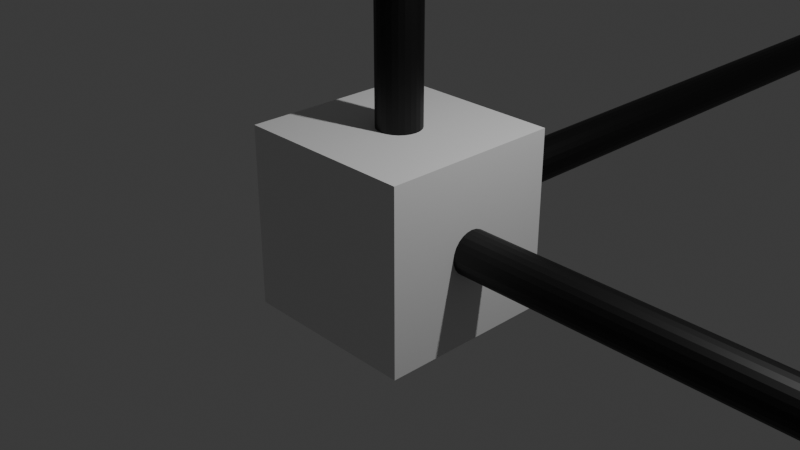 # Source: tests.test_annotations.test_density_annotation_grid_axes_3d.blend  (saved by Blender 5.2.44; exported with 4.5.12 LTS)
import bpy
from mathutils import Matrix  # noqa: F401  (used for matrix-valued properties, if any)

bpy.ops.wm.read_factory_settings(use_empty=True)
scene = bpy.context.scene
scene.name = 'Scene'

# ---- collections
col_collection = bpy.data.collections.new('Collection'); scene.collection.children.link(col_collection)
col_molecular_nodes = bpy.data.collections.new('Molecular Nodes'); scene.collection.children.link(col_molecular_nodes)

# ---- materials (node trees are filled in below, after node groups)
mat_material = bpy.data.materials.new('Material')
mat_material.alpha_threshold = 0.0
mat_material.use_backface_culling_lightprobe_volume = False
mat_material.roughness = 0.5
mat_material.line_color = (0.0, 0.0, 0.0, 1.0)
mat_mn_default = bpy.data.materials.new('MN Default')
mat_mn_default.use_sss_translucency = True
mat_mn_default.refraction_depth = 6.9
mat_mn_default.use_thickness_from_shadow = True

# ---- node groups
ng_mn_color_input = bpy.data.node_groups.new('MN Color Input', 'ShaderNodeTree')
_s = ng_mn_color_input.interface.new_socket(name='Color', in_out='OUTPUT', socket_type='NodeSocketColor')
_s.default_value = (0.0, 0.0, 0.0, 0.0)
_s = ng_mn_color_input.interface.new_socket(name='Alpha', in_out='OUTPUT', socket_type='NodeSocketFloat')
_N = ng_mn_color_input.nodes; _L = ng_mn_color_input.links
n0 = _N.new('NodeGroupOutput'); n0.name = 'Group Output'; n0.location = (300, 80)
n1 = _N.new('NodeGroupInput'); n1.name = 'Group Input'; n1.location = (-700, -80)
n2 = _N.new('ShaderNodeAttribute'); n2.name = 'Attribute'; n2.location = (-480, 0)
n2.attribute_name = 'Color'
n3 = _N.new('ShaderNodeAttribute'); n3.name = 'Attribute.001'; n3.location = (-480, -200)
n3.attribute_type = 'INSTANCER'
n3.attribute_name = 'Color'
n4 = _N.new('ShaderNodeMix'); n4.name = 'Mix'; n4.location = (120, 80)
n4.data_type = 'RGBA'
n4.blend_type = 'ADD'
n5 = _N.new('ShaderNodeMath'); n5.name = 'Math.001'; n5.location = (-240, -440)
n5.operation = 'GREATER_THAN'
n5.use_clamp = True
n5.inputs[1].default_value = 0.0
n6 = _N.new('ShaderNodeMath'); n6.name = 'Math.002'; n6.location = (-40, -340)
n6.operation = 'MULTIPLY'
n7 = _N.new('ShaderNodeMath'); n7.name = 'Math'; n7.location = (120, -180)
n8 = _N.new('ShaderNodeMath'); n8.name = 'Math.003'; n8.location = (-40, -180)
n8.operation = 'MULTIPLY'
n9 = _N.new('ShaderNodeMath'); n9.name = 'Math.004'; n9.location = (-240, -280)
n9.operation = 'SUBTRACT'
n9.inputs[0].default_value = 1.0
n10 = _N.new('NodeReroute'); n10.name = 'Reroute'; n10.location = (-280, -440)
n10.width = 12
n10.socket_idname = 'NodeSocketFloat'
_L.new(n2.outputs[0], n4.inputs[6])
_L.new(n3.outputs[0], n4.inputs[7])
_L.new(n10.outputs[0], n5.inputs[0])
_L.new(n5.outputs[0], n6.inputs[1])
_L.new(n10.outputs[0], n6.inputs[0])
_L.new(n6.outputs[0], n7.inputs[1])
_L.new(n2.outputs[3], n8.inputs[0])
_L.new(n8.outputs[0], n7.inputs[0])
_L.new(n7.outputs[0], n0.inputs[1])
_L.new(n5.outputs[0], n9.inputs[1])
_L.new(n9.outputs[0], n8.inputs[1])
_L.new(n5.outputs[0], n4.inputs[0])
_L.new(n3.outputs[3], n10.inputs[0])
_L.new(n4.outputs[2], n0.inputs[0])
n0.is_active_output = True
ng_density_style_surface = bpy.data.node_groups.new('Density Style Surface', 'GeometryNodeTree')
_s = ng_density_style_surface.interface.new_socket(name='Geometry', in_out='OUTPUT', socket_type='NodeSocketGeometry')
_s.description = 'The generated geometry for the style node group'
_s = ng_density_style_surface.interface.new_socket(name='Volume', in_out='INPUT', socket_type='NodeSocketGeometry')
_s = ng_density_style_surface.interface.new_socket(name='Threshold', in_out='INPUT', socket_type='NodeSocketFloat')
_s.default_value = 0.8
_s = ng_density_style_surface.interface.new_socket(name='Shade Smooth', in_out='INPUT', socket_type='NodeSocketBool')
_s.default_value = True
_s.description = 'Apply smooth shading to the created geometry'
_s = ng_density_style_surface.interface.new_socket(name='Hide Dust', in_out='INPUT', socket_type='NodeSocketFloat')
_s.min_value = -1e+04
_s.max_value = 1e+04
ng_density_style_surface.interface.new_panel('Material')
_s = ng_density_style_surface.interface.new_socket(name='Color', in_out='INPUT', socket_type='NodeSocketColor')
_s.default_value = (0.1994, 0.5092, 0.1322, 1.0)
_s = ng_density_style_surface.interface.new_socket(name='Material', in_out='INPUT', socket_type='NodeSocketMaterial')
_s.description = 'Material to apply to the resulting geometry'
_N = ng_density_style_surface.nodes; _L = ng_density_style_surface.links
n0 = _N.new('GeometryNodeVolumeToMesh'); n0.name = 'Volume to Mesh'; n0.location = (-362, 8)
n1 = _N.new('GeometryNodeStoreNamedAttribute'); n1.name = 'Store Named Attribute'; n1.location = (108, 22)
n1.data_type = 'FLOAT_COLOR'
n1.inputs[2].default_value = 'Color'
n2 = _N.new('GeometryNodeSetMaterial'); n2.name = 'Set Material'; n2.location = (306, 7)
n3 = _N.new('NodeGroupOutput'); n3.name = 'Group Output'; n3.location = (746, 7)
n4 = _N.new('GeometryNodeSetShadeSmooth'); n4.name = 'Set Shade Smooth'; n4.location = (526, 32)
n5 = _N.new('NodeGroupInput'); n5.name = 'Group Input'; n5.location = (-575, -60)
n6 = _N.new('GeometryNodeInputMeshIsland'); n6.name = 'Mesh Island'; n6.location = (-718, 136)
n7 = _N.new('GeometryNodeInputMeshFaceArea'); n7.name = 'Face Area'; n7.location = (-720, 217)
n8 = _N.new('GeometryNodeAccumulateField'); n8.name = 'Accumulate Field'; n8.location = (-515, 256)
n9 = _N.new('FunctionNodeCompare'); n9.name = 'Compare'; n9.location = (-332, 241)
n9.operation = 'LESS_THAN'
n10 = _N.new('GeometryNodeDeleteGeometry'); n10.name = 'Delete Geometry'; n10.location = (-112, 22)
_L.new(n1.outputs[0], n2.inputs[0])
_L.new(n10.outputs[0], n1.inputs[0])
_L.new(n5.outputs[4], n1.inputs[3])
_L.new(n5.outputs[0], n0.inputs[0])
_L.new(n4.outputs[0], n3.inputs[0])
_L.new(n5.outputs[1], n0.inputs[3])
_L.new(n5.outputs[5], n2.inputs[2])
_L.new(n2.outputs[0], n4.inputs[0])
_L.new(n5.outputs[2], n4.inputs[2])
_L.new(n0.outputs[0], n10.inputs[0])
_L.new(n7.outputs[0], n8.inputs[0])
_L.new(n9.outputs[0], n10.inputs[1])
_L.new(n8.outputs[2], n9.inputs[0])
_L.new(n5.outputs[3], n9.inputs[1])
_L.new(n6.outputs[0], n8.inputs[1])
n3.is_active_output = True
ng_geometry_node_group = bpy.data.node_groups.new('Geometry Node Group', 'GeometryNodeTree')
_s = ng_geometry_node_group.interface.new_socket(name='Geometry', in_out='OUTPUT', socket_type='NodeSocketGeometry')
_s = ng_geometry_node_group.interface.new_socket(name='Volume', in_out='INPUT', socket_type='NodeSocketGeometry')
ng_geometry_node_group.is_modifier = True
_N = ng_geometry_node_group.nodes; _L = ng_geometry_node_group.links
n0 = _N.new('NodeGroupInput'); n0.name = 'Group Input'; n0.location = (-300, 0)
n1 = _N.new('NodeGroupOutput'); n1.name = 'Group Output'; n1.location = (300, 0)
n2 = _N.new('GeometryNodeJoinGeometry'); n2.name = 'Join Geometry'; n2.location = (100, 0)
n3 = _N.new('GeometryNodeGroup'); n3.name = 'Density Style Surface'; n3.location = (-100, 0)
n3.node_tree = ng_density_style_surface
n3.inputs[1].default_value = 0.009593
n3.inputs[2].default_value = True
n3.inputs[3].default_value = 0.0
n3.inputs[4].default_value = (0.1994, 0.5092, 0.1322, 1.0)
_L.new(n2.outputs[0], n1.inputs[0])
_L.new(n0.outputs[0], n3.inputs[0])
_L.new(n3.outputs[0], n2.inputs[0])
n1.is_active_output = True
ng_mn_an_emd_24805_map_gz = bpy.data.node_groups.new('MN_an_emd_24805.map.gz', 'GeometryNodeTree')
_s = ng_mn_an_emd_24805_map_gz.interface.new_socket(name='Geometry', in_out='OUTPUT', socket_type='NodeSocketGeometry')
_s = ng_mn_an_emd_24805_map_gz.interface.new_socket(name='Geometry', in_out='INPUT', socket_type='NodeSocketGeometry')
ng_mn_an_emd_24805_map_gz.is_modifier = True
_N = ng_mn_an_emd_24805_map_gz.nodes; _L = ng_mn_an_emd_24805_map_gz.links
n0 = _N.new('NodeGroupInput'); n0.name = 'Group Input'; n0.location = (-520, 0)
n1 = _N.new('NodeGroupOutput'); n1.name = 'Group Output'; n1.location = (920, 0)
n2 = _N.new('GeometryNodeMeshToCurve'); n2.name = 'Mesh to Curve'; n2.location = (-160, 0)
n3 = _N.new('GeometryNodeInputNamedAttribute'); n3.name = 'Is Line Attribute'; n3.location = (-340, -120)
n3.data_type = 'BOOLEAN'
n3.inputs[0].default_value = 'is_line'
n4 = _N.new('GeometryNodeInputNamedAttribute'); n4.name = 'Thickness Attribute'; n4.location = (-160, -120)
n4.inputs[0].default_value = 'thickness'
n5 = _N.new('GeometryNodeCurvePrimitiveCircle'); n5.name = 'Curve Circle'; n5.location = (20, -140)
n5.inputs[4].default_value = 0.001
n6 = _N.new('GeometryNodeCurveToMesh'); n6.name = 'Curve to Mesh'; n6.location = (200, 0)
n6.inputs[3].default_value = True
n7 = _N.new('GeometryNodeJoinGeometry'); n7.name = 'Join Geometry'; n7.location = (380, 0)
n8 = _N.new('GeometryNodeSetMaterialIndex'); n8.name = 'Set Material Index'; n8.location = (560, 0)
n9 = _N.new('GeometryNodeInputNamedAttribute'); n9.name = 'Material Slot Attribute'; n9.location = (380, -120)
n9.data_type = 'INT'
n9.inputs[0].default_value = 'material_slot_index'
n10 = _N.new('GeometryNodeInputNamedAttribute'); n10.name = 'Shade Smooth Attribute'; n10.location = (560, -140)
n10.data_type = 'BOOLEAN'
n10.inputs[0].default_value = 'shade_smooth'
n11 = _N.new('GeometryNodeSetShadeSmooth'); n11.name = 'Set Shade Smooth'; n11.location = (740, 0)
_L.new(n10.outputs[0], n11.inputs[2])
_L.new(n8.outputs[0], n11.inputs[0])
_L.new(n11.outputs[0], n1.inputs[0])
_L.new(n7.outputs[0], n8.inputs[0])
_L.new(n9.outputs[0], n8.inputs[2])
_L.new(n0.outputs[0], n2.inputs[0])
_L.new(n2.outputs[0], n6.inputs[0])
_L.new(n4.outputs[0], n6.inputs[2])
_L.new(n3.outputs[0], n2.inputs[1])
_L.new(n5.outputs[0], n6.inputs[1])
_L.new(n6.outputs[0], n7.inputs[0])
_L.new(n0.outputs[0], n7.inputs[0])
n1.is_active_output = True

# ---- material node trees
mat_material.use_nodes = True; mat_material.node_tree.nodes.clear()
_N = mat_material.node_tree.nodes; _L = mat_material.node_tree.links
n0 = _N.new('ShaderNodeOutputMaterial'); n0.name = 'Material Output'; n0.location = (200, 100)
n1 = _N.new('ShaderNodeBsdfPrincipled'); n1.name = 'Principled BSDF'; n1.location = (-200, 100)
n1.inputs[10].default_value = 0.005
_L.new(n1.outputs[0], n0.inputs[0])
n0.is_active_output = True
mat_mn_default.use_nodes = True; mat_mn_default.node_tree.nodes.clear()
_N = mat_mn_default.node_tree.nodes; _L = mat_mn_default.node_tree.links
n0 = _N.new('ShaderNodeBsdfPrincipled'); n0.name = 'Principled BSDF'; n0.location = (20, 300)
n0.inputs[3].default_value = 1.45
n1 = _N.new('ShaderNodeOutputMaterial'); n1.name = 'Material Output'; n1.location = (300, 300)
n2 = _N.new('ShaderNodeGroup'); n2.name = 'Group'; n2.location = (-180, 300)
n2.width = 150
n2.node_tree = ng_mn_color_input
_L.new(n2.outputs[0], n0.inputs[0])
_L.new(n0.outputs[0], n1.inputs[0])
_L.new(n2.outputs[1], n0.inputs[4])
n1.is_active_output = True

# ---- world
world_world = bpy.data.worlds.new('World'); scene.world = world_world
world_world.use_nodes = True; world_world.node_tree.nodes.clear()
_N = world_world.node_tree.nodes; _L = world_world.node_tree.links
n0 = _N.new('ShaderNodeOutputWorld'); n0.name = 'World Output'; n0.location = (200, 100)
n1 = _N.new('ShaderNodeBackground'); n1.name = 'Background'; n1.location = (-200, 100)
n1.inputs[0].default_value = (0.05088, 0.05088, 0.05088, 1.0)
_L.new(n1.outputs[0], n0.inputs[0])
n0.is_active_output = True
world_world.color = (0.05088, 0.05088, 0.05088)
world_world.sun_shadow_jitter_overblur = 0.0

# ---- cameras
cam_camera = bpy.data.cameras.new('Camera')
cam_camera.clip_end = 100.0
cam_camera.ortho_scale = 7.314

# ---- lights
light_light = bpy.data.lights.new('Light', 'POINT')
light_light.energy = 1000.0
light_light.shadow_soft_size = 0.1

# ---- meshes
me_cube = bpy.data.meshes.new('Cube')
me_cube.from_pydata([(1.0, 1.0, 1.0), (1.0, 1.0, -1.0), (1.0, -1.0, 1.0), (1.0, -1.0, -1.0), (-1.0, 1.0, 1.0), (-1.0, 1.0, -1.0), (-1.0, -1.0, 1.0), (-1.0, -1.0, -1.0)], [], [(0, 4, 6, 2), (3, 2, 6, 7), (7, 6, 4, 5), (5, 1, 3, 7), (1, 0, 2, 3), (5, 4, 0, 1)])
_uv = me_cube.uv_layers.new(name='UVMap')
_uv.uv.foreach_set('vector', [0.625, 0.5, 0.875, 0.5, 0.875, 0.75, 0.625, 0.75, 0.375, 0.75, 0.625, 0.75, 0.625, 1.0, 0.375, 1.0, 0.375, 0.0, 0.625, 0.0, 0.625, 0.25, 0.375, 0.25, 0.125, 0.5, 0.375, 0.5, 0.375, 0.75, 0.125, 0.75, 0.375, 0.5, 0.625, 0.5, 0.625, 0.75, 0.375, 0.75, 0.375, 0.25, 0.625, 0.25, 0.625, 0.5, 0.375, 0.5])
me_cube.materials.append(mat_material)
me_cube.use_mirror_vertex_groups = False
me_cube.update()
me_mn_an_emd_24805_map_gz = bpy.data.meshes.new('MN_an_emd_24805.map.gz')
me_mn_an_emd_24805_map_gz.from_pydata([(0.0, 0.239, 0.0), (21.51, 0.239, 7.364e-07), (0.0, 0.2309, -0.06187), (21.51, 0.2309, -0.06187), (0.0, 0.207, -0.1195), (21.51, 0.207, -0.1195), (0.0, 0.169, -0.169), (21.51, 0.169, -0.169), (0.0, 0.1195, -0.207), (21.51, 0.1195, -0.207), (0.0, 0.06187, -0.2309), (21.51, 0.06187, -0.2309), (0.0, 0.0, -0.239), (21.51, 0.0, -0.239), (0.0, -0.06187, -0.2309), (21.51, -0.06187, -0.2309), (0.0, -0.1195, -0.207), (21.51, -0.1195, -0.207), (0.0, -0.169, -0.169), (21.51, -0.169, -0.169), (0.0, -0.207, -0.1195), (21.51, -0.207, -0.1195), (0.0, -0.2309, -0.06187), (21.51, -0.2309, -0.06187), (0.0, -0.239, 0.0), (21.51, -0.239, 7.364e-07), (0.0, -0.2309, 0.06187), (21.51, -0.2309, 0.06187), (0.0, -0.207, 0.1195), (21.51, -0.207, 0.1195), (0.0, -0.169, 0.169), (21.51, -0.169, 0.169), (0.0, -0.1195, 0.207), (21.51, -0.1195, 0.207), (0.0, -0.06187, 0.2309), (21.51, -0.06187, 0.2309), (0.0, 0.0, 0.239), (21.51, 0.0, 0.239), (0.0, 0.06187, 0.2309), (21.51, 0.06187, 0.2309), (0.0, 0.1195, 0.207), (21.51, 0.1195, 0.207), (0.0, 0.169, 0.169), (21.51, 0.169, 0.169), (0.0, 0.207, 0.1195), (21.51, 0.207, 0.1195), (0.0, 0.2309, 0.06187), (21.51, 0.2309, 0.06187), (21.51, 0.7171, 0.0), (21.51, 0.6927, -0.1856), (21.51, 0.621, -0.3586), (21.51, 0.5071, -0.5071), (21.51, 0.3586, -0.621), (21.51, 0.1856, -0.6927), (21.51, 0.0, -0.7171), (21.51, -0.1856, -0.6927), (21.51, -0.3586, -0.621), (21.51, -0.5071, -0.5071), (21.51, -0.621, -0.3586), (21.51, -0.6927, -0.1856), (21.51, -0.7171, 0.0), (21.51, -0.6927, 0.1856), (21.51, -0.621, 0.3586), (21.51, -0.5071, 0.5071), (21.51, -0.3586, 0.621), (21.51, -0.1856, 0.6927), (21.51, 0.0, 0.7171), (21.51, 0.1856, 0.6927), (21.51, 0.3586, 0.621), (21.51, 0.5071, 0.5071), (21.51, 0.621, 0.3586), (21.51, 0.6927, 0.1856), (23.9, 0.0, 8.182e-08), (0.0, 0.0, -0.239), (0.0, 21.51, -0.239), (0.06187, 0.0, -0.2309), (0.06187, 21.51, -0.2309), (0.1195, 0.0, -0.207), (0.1195, 21.51, -0.207), (0.169, 0.0, -0.169), (0.169, 21.51, -0.169), (0.207, 0.0, -0.1195), (0.207, 21.51, -0.1195), (0.2309, 0.0, -0.06187), (0.2309, 21.51, -0.06187), (0.239, 0.0, 0.0), (0.239, 21.51, 7.364e-07), (0.2309, 0.0, 0.06187), (0.2309, 21.51, 0.06187), (0.207, 0.0, 0.1195), (0.207, 21.51, 0.1195), (0.169, 0.0, 0.169), (0.169, 21.51, 0.169), (0.1195, 0.0, 0.207), (0.1195, 21.51, 0.207), (0.06187, 0.0, 0.2309), (0.06187, 21.51, 0.2309), (0.0, 0.0, 0.239), (0.0, 21.51, 0.239), (-0.06187, 0.0, 0.2309), (-0.06187, 21.51, 0.2309), (-0.1195, 0.0, 0.207), (-0.1195, 21.51, 0.207), (-0.169, 0.0, 0.169), (-0.169, 21.51, 0.169), (-0.207, 0.0, 0.1195), (-0.207, 21.51, 0.1195), (-0.2309, 0.0, 0.06187), (-0.2309, 21.51, 0.06187), (-0.239, 0.0, 0.0), (-0.239, 21.51, 7.364e-07), (-0.2309, 0.0, -0.06187), (-0.2309, 21.51, -0.06187), (-0.207, 0.0, -0.1195), (-0.207, 21.51, -0.1195), (-0.169, 0.0, -0.169), (-0.169, 21.51, -0.169), (-0.1195, 0.0, -0.207), (-0.1195, 21.51, -0.207), (-0.06187, 0.0, -0.2309), (-0.06187, 21.51, -0.2309), (0.0, 21.51, -0.7171), (0.1856, 21.51, -0.6927), (0.3586, 21.51, -0.621), (0.5071, 21.51, -0.5071), (0.621, 21.51, -0.3586), (0.6927, 21.51, -0.1856), (0.7171, 21.51, 0.0), (0.6927, 21.51, 0.1856), (0.621, 21.51, 0.3586), (0.5071, 21.51, 0.5071), (0.3586, 21.51, 0.621), (0.1856, 21.51, 0.6927), (0.0, 21.51, 0.7171), (-0.1856, 21.51, 0.6927), (-0.3586, 21.51, 0.621), (-0.5071, 21.51, 0.5071), (-0.621, 21.51, 0.3586), (-0.6927, 21.51, 0.1856), (-0.7171, 21.51, 0.0), (-0.6927, 21.51, -0.1856), (-0.621, 21.51, -0.3586), (-0.5071, 21.51, -0.5071), (-0.3586, 21.51, -0.621), (-0.1856, 21.51, -0.6927), (0.0, 23.9, 8.182e-08), (0.0, 0.239, 0.0), (0.0, 0.239, 21.51), (0.06187, 0.2309, 0.0), (0.06187, 0.2309, 21.51), (0.1195, 0.207, 0.0), (0.1195, 0.207, 21.51), (0.169, 0.169, 0.0), (0.169, 0.169, 21.51), (0.207, 0.1195, 0.0), (0.207, 0.1195, 21.51), (0.2309, 0.06187, 0.0), (0.2309, 0.06187, 21.51), (0.239, 0.0, 0.0), (0.239, 0.0, 21.51), (0.2309, -0.06187, 0.0), (0.2309, -0.06187, 21.51), (0.207, -0.1195, 0.0), (0.207, -0.1195, 21.51), (0.169, -0.169, 0.0), (0.169, -0.169, 21.51), (0.1195, -0.207, 0.0), (0.1195, -0.207, 21.51), (0.06187, -0.2309, 0.0), (0.06187, -0.2309, 21.51), (0.0, -0.239, 0.0), (0.0, -0.239, 21.51), (-0.06187, -0.2309, 0.0), (-0.06187, -0.2309, 21.51), (-0.1195, -0.207, 0.0), (-0.1195, -0.207, 21.51), (-0.169, -0.169, 0.0), (-0.169, -0.169, 21.51), (-0.207, -0.1195, 0.0), (-0.207, -0.1195, 21.51), (-0.2309, -0.06187, 0.0), (-0.2309, -0.06187, 21.51), (-0.239, 0.0, 0.0), (-0.239, 0.0, 21.51), (-0.2309, 0.06187, 0.0), (-0.2309, 0.06187, 21.51), (-0.207, 0.1195, 0.0), (-0.207, 0.1195, 21.51), (-0.169, 0.169, 0.0), (-0.169, 0.169, 21.51), (-0.1195, 0.207, 0.0), (-0.1195, 0.207, 21.51), (-0.06187, 0.2309, 0.0), (-0.06187, 0.2309, 21.51), (0.0, 0.7171, 21.51), (0.1856, 0.6927, 21.51), (0.3586, 0.621, 21.51), (0.5071, 0.5071, 21.51), (0.621, 0.3586, 21.51), (0.6927, 0.1856, 21.51), (0.7171, 0.0, 21.51), (0.6927, -0.1856, 21.51), (0.621, -0.3586, 21.51), (0.5071, -0.5071, 21.51), (0.3586, -0.621, 21.51), (0.1856, -0.6927, 21.51), (0.0, -0.7171, 21.51), (-0.1856, -0.6927, 21.51), (-0.3586, -0.621, 21.51), (-0.5071, -0.5071, 21.51), (-0.621, -0.3586, 21.51), (-0.6927, -0.1856, 21.51), (-0.7171, 0.0, 21.51), (-0.6927, 0.1856, 21.51), (-0.621, 0.3586, 21.51), (-0.5071, 0.5071, 21.51), (-0.3586, 0.621, 21.51), (-0.1856, 0.6927, 21.51), (0.0, 0.0, 23.9)], [], [(0, 1, 3, 2), (2, 3, 5, 4), (4, 5, 7, 6), (6, 7, 9, 8), (8, 9, 11, 10), (10, 11, 13, 12), (12, 13, 15, 14), (14, 15, 17, 16), (16, 17, 19, 18), (18, 19, 21, 20), (20, 21, 23, 22), (22, 23, 25, 24), (24, 25, 27, 26), (26, 27, 29, 28), (28, 29, 31, 30), (30, 31, 33, 32), (32, 33, 35, 34), (34, 35, 37, 36), (36, 37, 39, 38), (38, 39, 41, 40), (40, 41, 43, 42), (42, 43, 45, 44), (3, 1, 47, 45, 43, 41, 39, 37, 35, 33, 31, 29, 27, 25, 23, 21, 19, 17, 15, 13, 11, 9, 7, 5), (44, 45, 47, 46), (46, 47, 1, 0), (0, 2, 4, 6, 8, 10, 12, 14, 16, 18, 20, 22, 24, 26, 28, 30, 32, 34, 36, 38, 40, 42, 44, 46), (48, 72, 49), (49, 72, 50), (50, 72, 51), (51, 72, 52), (52, 72, 53), (53, 72, 54), (54, 72, 55), (55, 72, 56), (56, 72, 57), (57, 72, 58), (58, 72, 59), (59, 72, 60), (60, 72, 61), (61, 72, 62), (62, 72, 63), (63, 72, 64), (64, 72, 65), (65, 72, 66), (66, 72, 67), (67, 72, 68), (68, 72, 69), (69, 72, 70), (48, 49, 50, 51, 52, 53, 54, 55, 56, 57, 58, 59, 60, 61, 62, 63, 64, 65, 66, 67, 68, 69, 70, 71), (70, 72, 71), (71, 72, 48), (73, 74, 76, 75), (75, 76, 78, 77), (77, 78, 80, 79), (79, 80, 82, 81), (81, 82, 84, 83), (83, 84, 86, 85), (85, 86, 88, 87), (87, 88, 90, 89), (89, 90, 92, 91), (91, 92, 94, 93), (93, 94, 96, 95), (95, 96, 98, 97), (97, 98, 100, 99), (99, 100, 102, 101), (101, 102, 104, 103), (103, 104, 106, 105), (105, 106, 108, 107), (107, 108, 110, 109), (109, 110, 112, 111), (111, 112, 114, 113), (113, 114, 116, 115), (115, 116, 118, 117), (76, 74, 120, 118, 116, 114, 112, 110, 108, 106, 104, 102, 100, 98, 96, 94, 92, 90, 88, 86, 84, 82, 80, 78), (117, 118, 120, 119), (119, 120, 74, 73), (73, 75, 77, 79, 81, 83, 85, 87, 89, 91, 93, 95, 97, 99, 101, 103, 105, 107, 109, 111, 113, 115, 117, 119), (121, 145, 122), (122, 145, 123), (123, 145, 124), (124, 145, 125), (125, 145, 126), (126, 145, 127), (127, 145, 128), (128, 145, 129), (129, 145, 130), (130, 145, 131), (131, 145, 132), (132, 145, 133), (133, 145, 134), (134, 145, 135), (135, 145, 136), (136, 145, 137), (137, 145, 138), (138, 145, 139), (139, 145, 140), (140, 145, 141), (141, 145, 142), (142, 145, 143), (121, 122, 123, 124, 125, 126, 127, 128, 129, 130, 131, 132, 133, 134, 135, 136, 137, 138, 139, 140, 141, 142, 143, 144), (143, 145, 144), (144, 145, 121), (146, 147, 149, 148), (148, 149, 151, 150), (150, 151, 153, 152), (152, 153, 155, 154), (154, 155, 157, 156), (156, 157, 159, 158), (158, 159, 161, 160), (160, 161, 163, 162), (162, 163, 165, 164), (164, 165, 167, 166), (166, 167, 169, 168), (168, 169, 171, 170), (170, 171, 173, 172), (172, 173, 175, 174), (174, 175, 177, 176), (176, 177, 179, 178), (178, 179, 181, 180), (180, 181, 183, 182), (182, 183, 185, 184), (184, 185, 187, 186), (186, 187, 189, 188), (188, 189, 191, 190), (149, 147, 193, 191, 189, 187, 185, 183, 181, 179, 177, 175, 173, 171, 169, 167, 165, 163, 161, 159, 157, 155, 153, 151), (190, 191, 193, 192), (192, 193, 147, 146), (146, 148, 150, 152, 154, 156, 158, 160, 162, 164, 166, 168, 170, 172, 174, 176, 178, 180, 182, 184, 186, 188, 190, 192), (194, 218, 195), (195, 218, 196), (196, 218, 197), (197, 218, 198), (198, 218, 199), (199, 218, 200), (200, 218, 201), (201, 218, 202), (202, 218, 203), (203, 218, 204), (204, 218, 205), (205, 218, 206), (206, 218, 207), (207, 218, 208), (208, 218, 209), (209, 218, 210), (210, 218, 211), (211, 218, 212), (212, 218, 213), (213, 218, 214), (214, 218, 215), (215, 218, 216), (194, 195, 196, 197, 198, 199, 200, 201, 202, 203, 204, 205, 206, 207, 208, 209, 210, 211, 212, 213, 214, 215, 216, 217), (216, 218, 217), (217, 218, 194)])
me_mn_an_emd_24805_map_gz.materials.append(mat_mn_default)
me_mn_an_emd_24805_map_gz.update()

# ---- objects
ob_cube = bpy.data.objects.new('Cube', me_cube)
ob_light = bpy.data.objects.new('Light', light_light)
ob_camera = bpy.data.objects.new('Camera', cam_camera)
ob_emd_24805_map_gz = bpy.data.objects.new('emd_24805.map.gz', None)
ob_mn_an_emd_24805_map_gz = bpy.data.objects.new('MN_an_emd_24805.map.gz', me_mn_an_emd_24805_map_gz)

# ---- transforms, parenting, visibility, modifiers, constraints
ob_cube.location = (0.0, 0.0, 0.0)
ob_cube.lock_rotations_4d = False
ob_cube.empty_display_type = 'ARROWS'
ob_cube.lineart.crease_threshold = 0.0
ob_light.location = (4.076, 1.005, 5.904)
ob_light.rotation_euler = (0.6503, 0.05522, 1.866)
ob_light.lock_rotations_4d = False
ob_light.empty_display_type = 'ARROWS'
ob_light.color = (0.0, 0.0, 0.0, 0.0)
ob_light.lineart.crease_threshold = 0.0
ob_camera.location = (7.359, -6.926, 4.958)
ob_camera.rotation_euler = (1.109, 0.0, 0.8149)
ob_camera.lock_rotations_4d = False
ob_camera.empty_display_type = 'ARROWS'
ob_camera.color = (0.0, 0.0, 0.0, 0.0)
ob_camera.display_type = 'WIRE'
ob_camera.lineart.crease_threshold = 0.0
ob_emd_24805_map_gz.location = (0.0, 0.0, 0.0)
ob_emd_24805_map_gz.empty_image_offset = (0.0, 0.0)
_m = ob_emd_24805_map_gz.modifiers.new('Molecular Nodes', 'NODES')
_m.node_group = ng_geometry_node_group
ob_mn_an_emd_24805_map_gz.parent = ob_emd_24805_map_gz
ob_mn_an_emd_24805_map_gz.location = (0.0, 0.0, 0.0)
_m = ob_mn_an_emd_24805_map_gz.modifiers.new('MN_Annotations', 'NODES')
_m.node_group = ng_mn_an_emd_24805_map_gz

# ---- collection membership
col_collection.objects.link(ob_cube)
col_collection.objects.link(ob_light)
col_collection.objects.link(ob_camera)
col_molecular_nodes.objects.link(ob_emd_24805_map_gz)
col_molecular_nodes.objects.link(ob_mn_an_emd_24805_map_gz)

# ---- scene / render settings (as saved in the file)
scene.camera = ob_camera
scene.frame_start = 1; scene.frame_end = 250; scene.frame_set(1)
scene.render.engine = 'BLENDER_EEVEE_NEXT'
scene.render.bake_bias = 0.0
scene.render.bake_samples = 0
scene.render.compositor_device = 'GPU'
scene.eevee.use_volume_custom_range = False
scene.eevee.fast_gi_thickness_near = 0.1
scene.eevee.fast_gi_thickness_far = 0.0
scene.eevee.ray_tracing_options.screen_trace_thickness = 0.1
bpy.context.view_layer.update()

